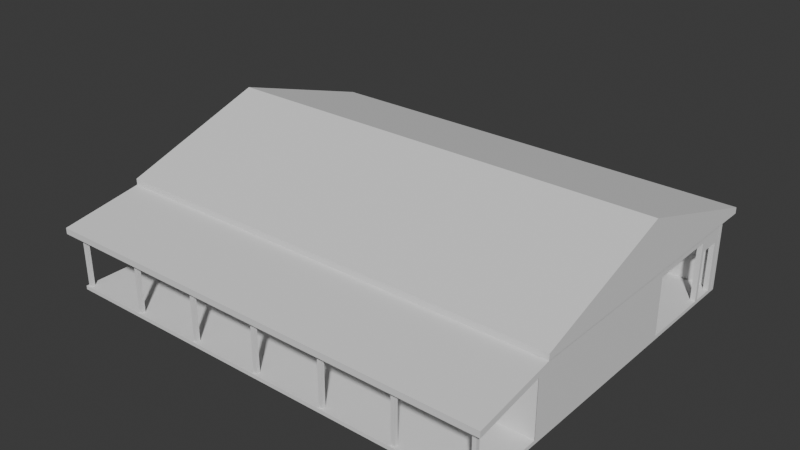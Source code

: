 # Source: barndominium-v1.blend  (saved by Blender 4.5.92; exported with 4.5.12 LTS)
import bpy
from mathutils import Matrix  # noqa: F401  (used for matrix-valued properties, if any)

bpy.ops.wm.read_factory_settings(use_empty=True)
scene = bpy.context.scene
scene.name = 'Scene'

# ---- collections
col_collection = bpy.data.collections.new('Collection'); scene.collection.children.link(col_collection)
col_ifcproject_friendstead_barndominium = bpy.data.collections.new('IfcProject/Friendstead barndominium'); scene.collection.children.link(col_ifcproject_friendstead_barndominium)
col_ifcbuildingstorey_ground_floor = bpy.data.collections.new('IfcBuildingStorey/Ground floor'); col_ifcproject_friendstead_barndominium.children.link(col_ifcbuildingstorey_ground_floor)
col_ifcbuilding_barndominium = bpy.data.collections.new('IfcBuilding/Barndominium'); col_ifcproject_friendstead_barndominium.children.link(col_ifcbuilding_barndominium)
col_ifcsite_common_tract = bpy.data.collections.new('IfcSite/Common tract'); col_ifcproject_friendstead_barndominium.children.link(col_ifcsite_common_tract)

# ---- world
world_world = bpy.data.worlds.new('World'); scene.world = world_world
world_world.use_nodes = True; world_world.node_tree.nodes.clear()
_N = world_world.node_tree.nodes; _L = world_world.node_tree.links
n0 = _N.new('ShaderNodeOutputWorld'); n0.name = 'World Output'; n0.location = (200, 100)
n1 = _N.new('ShaderNodeBackground'); n1.name = 'Background'; n1.location = (-200, 100)
n1.inputs[0].default_value = (0.05088, 0.05088, 0.05088, 1.0)
_L.new(n1.outputs[0], n0.inputs[0])
n0.is_active_output = True
world_world.color = (0.05088, 0.05088, 0.05088)
world_world.sun_shadow_jitter_overblur = 0.0

# ---- meshes
me_11_25 = bpy.data.meshes.new('11/25')
me_11_25.from_pydata([(-9.144, -7.62, 0.0), (-9.144, 7.62, 0.0), (9.144, 7.62, 0.0), (-9.144, -7.62, 0.1524), (9.144, -7.62, 0.0), (9.144, -7.62, 0.1524), (9.144, 7.62, 0.1524), (-9.144, 7.62, 0.1524)], [], [(0, 1, 2), (3, 0, 4), (5, 4, 2), (6, 2, 1), (7, 1, 0), (7, 3, 5), (2, 4, 0), (4, 5, 3), (2, 6, 5), (1, 7, 6), (0, 3, 7), (5, 6, 7)])
me_11_25.update()
me_11_477 = bpy.data.meshes.new('11/477')
me_11_477.from_pydata([(-0.0762, -0.0762, 0.0), (-0.0762, 0.0762, 0.0), (0.0762, 0.0762, 0.0), (-0.0762, -0.0762, 2.315), (0.0762, -0.0762, 0.0), (0.0762, -0.0762, 2.315), (0.0762, 0.0762, 2.315), (-0.0762, 0.0762, 2.315)], [], [(0, 1, 2), (3, 0, 4), (5, 4, 2), (6, 2, 1), (7, 1, 0), (7, 3, 5), (2, 4, 0), (4, 5, 3), (2, 6, 5), (1, 7, 6), (0, 3, 7), (5, 6, 7)])
me_11_477.update()
me_11_48 = bpy.data.meshes.new('11/48')
me_11_48.from_pydata([(18.29, 0.0, 0.0), (18.29, 0.2033, 0.0), (9.601, 0.2033, 0.0), (9.601, 0.0, 0.0), (9.601, 0.2033, 2.033), (9.601, 0.0, 2.033), (8.687, 0.0, 2.033), (8.687, 0.2033, 2.033), (8.687, 0.0, 0.0), (8.687, 0.2033, 0.0), (0.0, 0.2033, 0.0), (0.0, 0.0, 0.0), (0.0, 0.2033, 3.048), (0.0, 0.0, 3.048), (18.29, 0.0, 3.048), (18.29, 0.2033, 3.048), (15.24, 0.0, 0.9144), (15.24, 0.2033, 0.9144), (16.46, 0.2033, 0.9144), (16.46, 0.0, 0.9144), (16.46, 0.2033, 2.134), (16.46, 0.0, 2.134), (15.24, 0.0, 2.134), (15.24, 0.2033, 2.134), (11.89, 0.0, 0.9144), (11.89, 0.2033, 0.9144), (13.11, 0.2033, 0.9144), (13.11, 0.0, 0.9144), (13.11, 0.2033, 2.134), (13.11, 0.0, 2.134), (11.89, 0.0, 2.134), (11.89, 0.2033, 2.134), (5.182, 0.0, 0.9144), (5.182, 0.2033, 0.9144), (6.401, 0.2033, 0.9144), (6.401, 0.0, 0.9144), (6.401, 0.2033, 2.134), (6.401, 0.0, 2.134), (5.182, 0.0, 2.134), (5.182, 0.2033, 2.134), (1.829, 0.0, 0.9144), (1.829, 0.2033, 0.9144), (3.048, 0.2033, 0.9144), (3.048, 0.0, 0.9144), (3.048, 0.2033, 2.134), (3.048, 0.0, 2.134), (1.829, 0.0, 2.134), (1.829, 0.2033, 2.134)], [], [(1, 0, 3), (2, 1, 3), (2, 3, 5), (4, 2, 5), (5, 6, 7), (5, 7, 4), (6, 8, 9), (6, 9, 7), (9, 8, 11), (10, 9, 11), (10, 11, 13), (12, 10, 13), (13, 14, 15), (13, 15, 12), (14, 0, 1), (14, 1, 15), (17, 16, 18), (18, 16, 19), (18, 19, 21), (20, 18, 21), (20, 22, 23), (21, 22, 20), (22, 16, 17), (22, 17, 23), (25, 24, 27), (26, 25, 27), (26, 27, 29), (28, 26, 29), (29, 30, 31), (29, 31, 28), (30, 24, 25), (30, 25, 31), (33, 32, 35), (34, 33, 35), (34, 35, 37), (36, 34, 37), (37, 38, 39), (37, 39, 36), (38, 32, 33), (38, 33, 39), (41, 40, 43), (42, 41, 43), (42, 43, 45), (44, 42, 45), (45, 46, 47), (45, 47, 44), (46, 40, 41), (46, 41, 47), (22, 21, 14), (19, 0, 14), (19, 14, 21), (16, 0, 19), (29, 16, 22), (29, 22, 14), (30, 29, 14), (27, 16, 29), (27, 0, 16), (5, 24, 30), (3, 27, 24), (3, 24, 5), (37, 6, 5), (37, 5, 30), (35, 8, 6), (35, 6, 37), (32, 8, 35), (43, 32, 38), (43, 38, 45), (13, 38, 37), (13, 46, 45), (13, 30, 14), (13, 37, 30), (13, 45, 38), (11, 43, 40), (11, 40, 46), (11, 32, 43), (11, 46, 13), (3, 0, 27), (11, 8, 32), (15, 20, 23), (15, 1, 18), (20, 15, 18), (18, 1, 17), (23, 17, 28), (15, 23, 28), (15, 28, 31), (28, 17, 26), (17, 1, 26), (31, 25, 4), (25, 26, 2), (4, 25, 2), (4, 7, 36), (31, 4, 36), (7, 9, 34), (36, 7, 34), (34, 9, 33), (39, 33, 42), (44, 39, 42), (36, 39, 12), (44, 47, 12), (15, 31, 12), (31, 36, 12), (39, 44, 12), (41, 42, 10), (47, 41, 10), (42, 33, 10), (12, 47, 10), (26, 1, 2), (33, 9, 10)])
me_11_48.update()
me_11_70 = bpy.data.meshes.new('11/70')
me_11_70.from_pydata([(18.29, 0.0, 0.0), (0.0, 0.0, 0.0), (0.0, 0.2033, 0.0), (0.0, 0.0, 3.048), (0.0, 0.2033, 3.048), (18.29, 0.2033, 3.048), (18.29, 0.2033, 0.0), (18.29, 0.0, 3.048)], [], [(0, 1, 2), (1, 3, 4), (2, 4, 5), (6, 5, 7), (0, 7, 3), (3, 7, 5), (2, 6, 0), (4, 2, 1), (5, 6, 2), (7, 0, 6), (3, 1, 0), (5, 4, 3)])
me_11_70.update()
me_11_92 = bpy.data.meshes.new('11/92')
me_11_92.from_pydata([(12.19, 0.0, 0.0), (0.0, 0.0, 0.0), (0.0, 0.2033, 0.0), (0.0, 0.0, 3.048), (0.0, 0.2033, 3.048), (12.19, 0.2033, 3.048), (12.19, 0.2033, 0.0), (12.19, 0.0, 3.048)], [], [(0, 1, 2), (1, 3, 4), (2, 4, 5), (6, 5, 7), (0, 7, 3), (3, 7, 5), (2, 6, 0), (4, 2, 1), (5, 6, 2), (7, 0, 6), (3, 1, 0), (5, 4, 3)])
me_11_92.update()
me_11_114 = bpy.data.meshes.new('11/114')
me_11_114.from_pydata([(12.19, 0.0, 0.0), (12.19, 0.2033, 0.0), (11.73, 0.2033, 0.0), (11.73, 5.551e-17, 0.0), (11.73, 0.2033, 2.033), (11.73, 5.551e-17, 2.033), (10.82, 0.0, 2.033), (10.82, 0.2033, 2.033), (10.82, 0.0, 0.0), (10.82, 0.2033, 0.0), (10.67, 0.2033, 0.0), (10.67, 1.665e-16, 0.0), (10.67, 0.2033, 2.438), (10.67, 1.665e-16, 2.438), (7.62, 0.0, 2.438), (7.62, 0.2033, 2.438), (7.62, 0.0, 0.0), (7.62, 0.2033, 0.0), (0.0, 0.2033, 0.0), (0.0, 0.0, 0.0), (0.0, 0.2033, 3.048), (0.0, 0.0, 3.048), (12.19, 0.0, 3.048), (12.19, 0.2033, 3.048)], [], [(1, 0, 3), (2, 1, 3), (2, 3, 5), (4, 2, 5), (5, 6, 7), (5, 7, 4), (6, 8, 9), (6, 9, 7), (9, 8, 11), (10, 9, 11), (10, 11, 13), (12, 10, 13), (12, 14, 15), (13, 14, 12), (14, 16, 17), (14, 17, 15), (17, 16, 19), (18, 17, 19), (18, 19, 21), (20, 18, 21), (21, 22, 23), (21, 23, 20), (22, 0, 1), (22, 1, 23), (13, 5, 22), (6, 5, 13), (0, 22, 5), (3, 0, 5), (11, 8, 6), (14, 13, 22), (21, 14, 22), (19, 16, 14), (19, 14, 21), (13, 11, 6), (23, 4, 12), (12, 4, 7), (4, 23, 1), (4, 1, 2), (7, 9, 10), (23, 12, 15), (23, 15, 20), (15, 17, 18), (20, 15, 18), (7, 10, 12)])
me_11_114.update()
me_11_136 = bpy.data.meshes.new('11/136')
me_11_136.from_pydata([(17.88, 0.0, 0.0), (17.88, 0.1524, 0.0), (2.083, 0.1524, 0.0), (2.083, 0.0, 0.0), (2.083, 0.1524, 2.033), (2.083, 0.0, 2.033), (1.168, 0.0, 2.033), (1.168, 0.1524, 2.033), (1.168, 0.0, 0.0), (1.168, 0.1524, 0.0), (0.0, 0.1524, 0.0), (0.0, 0.0, 0.0), (0.0, 0.1524, 3.048), (0.0, 0.0, 3.048), (17.88, 0.0, 3.048), (17.88, 0.1524, 3.048)], [], [(1, 0, 3), (2, 1, 3), (2, 3, 5), (4, 2, 5), (5, 6, 7), (5, 7, 4), (6, 8, 9), (6, 9, 7), (9, 8, 11), (10, 9, 11), (10, 11, 13), (12, 10, 13), (12, 14, 15), (13, 14, 12), (14, 0, 1), (14, 1, 15), (5, 0, 14), (13, 6, 5), (13, 5, 14), (3, 0, 5), (11, 8, 6), (11, 6, 13), (15, 1, 4), (4, 7, 12), (15, 4, 12), (4, 1, 2), (7, 9, 10), (12, 7, 10)])
me_11_136.update()
me_11_331 = bpy.data.meshes.new('11/331')
me_11_331.from_pydata([(6.096, 5.33, 0.0), (12.5, 3.048, 0.0), (0.0, 3.048, 0.0), (0.0, 3.048, 18.9), (12.5, 3.048, 18.9), (12.5, 3.298, 0.0), (12.5, 3.298, 18.9), (6.096, 5.33, 18.9), (0.0, 3.298, 0.0), (0.0, 3.298, 18.9)], [], [(0, 1, 2), (3, 2, 1), (4, 1, 5), (6, 5, 0), (7, 0, 8), (9, 8, 2), (3, 7, 9), (5, 1, 0), (8, 0, 2), (1, 4, 3), (5, 6, 4), (0, 7, 6), (8, 9, 7), (2, 3, 9), (4, 7, 3), (6, 7, 4)])
me_11_331.update()
me_11_357 = bpy.data.meshes.new('11/357')
me_11_357.from_pydata([(0.0, 3.048, 0.0), (0.0, 2.798, 0.0), (-3.353, 2.239, 0.0), (0.0, 2.798, 18.9), (-3.353, 2.239, 18.9), (-3.353, 2.489, 18.9), (-3.353, 2.489, 0.0), (0.0, 3.048, 18.9)], [], [(0, 1, 2), (1, 3, 4), (2, 4, 5), (6, 5, 7), (0, 7, 3), (3, 7, 5), (2, 6, 0), (4, 2, 1), (5, 6, 2), (7, 0, 6), (3, 1, 0), (5, 4, 3)])
me_11_357.update()
me_11_377 = bpy.data.meshes.new('11/377')
me_11_377.from_pydata([(-0.0762, -0.0762, 0.0), (-0.0762, 0.0762, 0.0), (0.0762, 0.0762, 0.0), (-0.0762, -0.0762, 2.315), (0.0762, -0.0762, 0.0), (0.0762, -0.0762, 2.315), (0.0762, 0.0762, 2.315), (-0.0762, 0.0762, 2.315)], [], [(0, 1, 2), (3, 0, 4), (5, 4, 2), (6, 2, 1), (7, 1, 0), (7, 3, 5), (2, 4, 0), (4, 5, 3), (2, 6, 5), (1, 7, 6), (0, 3, 7), (5, 6, 7)])
me_11_377.update()
me_11_397 = bpy.data.meshes.new('11/397')
me_11_397.from_pydata([(-0.0762, -0.0762, 0.0), (-0.0762, 0.0762, 0.0), (0.0762, 0.0762, 0.0), (-0.0762, -0.0762, 2.315), (0.0762, -0.0762, 0.0), (0.0762, -0.0762, 2.315), (0.0762, 0.0762, 2.315), (-0.0762, 0.0762, 2.315)], [], [(0, 1, 2), (3, 0, 4), (5, 4, 2), (6, 2, 1), (7, 1, 0), (7, 3, 5), (2, 4, 0), (4, 5, 3), (2, 6, 5), (1, 7, 6), (0, 3, 7), (5, 6, 7)])
me_11_397.update()
me_11_417 = bpy.data.meshes.new('11/417')
me_11_417.from_pydata([(-0.0762, -0.0762, 0.0), (-0.0762, 0.0762, 0.0), (0.0762, 0.0762, 0.0), (-0.0762, -0.0762, 2.315), (0.0762, -0.0762, 0.0), (0.0762, -0.0762, 2.315), (0.0762, 0.0762, 2.315), (-0.0762, 0.0762, 2.315)], [], [(0, 1, 2), (3, 0, 4), (5, 4, 2), (6, 2, 1), (7, 1, 0), (7, 3, 5), (2, 4, 0), (4, 5, 3), (2, 6, 5), (1, 7, 6), (0, 3, 7), (5, 6, 7)])
me_11_417.update()
me_11_437 = bpy.data.meshes.new('11/437')
me_11_437.from_pydata([(-0.0762, -0.0762, 0.0), (-0.0762, 0.0762, 0.0), (0.0762, 0.0762, 0.0), (-0.0762, -0.0762, 2.315), (0.0762, -0.0762, 0.0), (0.0762, -0.0762, 2.315), (0.0762, 0.0762, 2.315), (-0.0762, 0.0762, 2.315)], [], [(0, 1, 2), (3, 0, 4), (5, 4, 2), (6, 2, 1), (7, 1, 0), (7, 3, 5), (2, 4, 0), (4, 5, 3), (2, 6, 5), (1, 7, 6), (0, 3, 7), (5, 6, 7)])
me_11_437.update()
me_11_457 = bpy.data.meshes.new('11/457')
me_11_457.from_pydata([(-0.0762, -0.0762, 0.0), (-0.0762, 0.0762, 0.0), (0.0762, 0.0762, 0.0), (-0.0762, -0.0762, 2.315), (0.0762, -0.0762, 0.0), (0.0762, -0.0762, 2.315), (0.0762, 0.0762, 2.315), (-0.0762, 0.0762, 2.315)], [], [(0, 1, 2), (3, 0, 4), (5, 4, 2), (6, 2, 1), (7, 1, 0), (7, 3, 5), (2, 4, 0), (4, 5, 3), (2, 6, 5), (1, 7, 6), (0, 3, 7), (5, 6, 7)])
me_11_457.update()
me_11_497 = bpy.data.meshes.new('11/497')
me_11_497.from_pydata([(-0.0762, -0.0762, 0.0), (-0.0762, 0.0762, 0.0), (0.0762, 0.0762, 0.0), (-0.0762, -0.0762, 2.315), (0.0762, -0.0762, 0.0), (0.0762, -0.0762, 2.315), (0.0762, 0.0762, 2.315), (-0.0762, 0.0762, 2.315)], [], [(0, 1, 2), (3, 0, 4), (5, 4, 2), (6, 2, 1), (7, 1, 0), (7, 3, 5), (2, 4, 0), (4, 5, 3), (2, 6, 5), (1, 7, 6), (0, 3, 7), (5, 6, 7)])
me_11_497.update()

# ---- objects
ob_ifcproject_friendstead_barndominium = bpy.data.objects.new('IfcProject/Friendstead barndominium', None)
ob_ifcbuildingstorey_ground_floor = bpy.data.objects.new('IfcBuildingStorey/Ground floor', None)
ob_ifcslab_slab_on_grade = bpy.data.objects.new('IfcSlab/Slab on grade', me_11_25)
ob_ifccolumn_porch_post_6 = bpy.data.objects.new('IfcColumn/Porch post 6', me_11_477)
ob_ifcwall_south_wall__porch_side__living = bpy.data.objects.new('IfcWall/South wall (porch side, living)', me_11_48)
ob_ifcwall_north_wall__shop__closed = bpy.data.objects.new('IfcWall/North wall (shop, closed)', me_11_70)
ob_ifcwall_west_wall__gable = bpy.data.objects.new('IfcWall/West wall (gable)', me_11_92)
ob_ifcwall_east_wall__gable__shop_door = bpy.data.objects.new('IfcWall/East wall (gable, shop door)', me_11_114)
ob_ifcwall_living___shop_partition = bpy.data.objects.new('IfcWall/Living / shop partition', me_11_136)
ob_ifcroof_gable_roof__4_12_metal = bpy.data.objects.new('IfcRoof/Gable roof, 4:12 metal', me_11_331)
ob_ifcroof_porch_roof__2_12_shed = bpy.data.objects.new('IfcRoof/Porch roof, 2:12 shed', me_11_357)
ob_ifccolumn_porch_post_1 = bpy.data.objects.new('IfcColumn/Porch post 1', me_11_377)
ob_ifccolumn_porch_post_2 = bpy.data.objects.new('IfcColumn/Porch post 2', me_11_397)
ob_ifccolumn_porch_post_3 = bpy.data.objects.new('IfcColumn/Porch post 3', me_11_417)
ob_ifccolumn_porch_post_4 = bpy.data.objects.new('IfcColumn/Porch post 4', me_11_437)
ob_ifccolumn_porch_post_5 = bpy.data.objects.new('IfcColumn/Porch post 5', me_11_457)
ob_ifccolumn_porch_post_7 = bpy.data.objects.new('IfcColumn/Porch post 7', me_11_497)
ob_ifcbuilding_barndominium = bpy.data.objects.new('IfcBuilding/Barndominium', None)
ob_ifcsite_common_tract = bpy.data.objects.new('IfcSite/Common tract', None)

# ---- transforms, parenting, visibility, modifiers, constraints
ob_ifcproject_friendstead_barndominium.location = (0.0, 0.0, 0.0)
ob_ifcproject_friendstead_barndominium.lock_location = (True, True, True)
ob_ifcproject_friendstead_barndominium.lock_rotation = (True, True, True)
ob_ifcproject_friendstead_barndominium.lock_rotation_w = True
ob_ifcproject_friendstead_barndominium.lock_scale = (True, True, True)
ob_ifcproject_friendstead_barndominium.hide_viewport = True
ob_ifcproject_friendstead_barndominium.hide_select = True
ob_ifcbuildingstorey_ground_floor.location = (0.0, 0.0, 0.0)
ob_ifcbuildingstorey_ground_floor.lock_location = (True, True, True)
ob_ifcbuildingstorey_ground_floor.lock_rotation = (True, True, True)
ob_ifcbuildingstorey_ground_floor.lock_rotation_w = True
ob_ifcbuildingstorey_ground_floor.lock_scale = (True, True, True)
ob_ifcbuildingstorey_ground_floor.hide_viewport = True
ob_ifcslab_slab_on_grade.location = (9.144, 4.572, -0.1524)
ob_ifcslab_slab_on_grade.lock_rotation = (True, False, False)
ob_ifcslab_slab_on_grade.lock_scale = (True, True, True)
ob_ifccolumn_porch_post_6.location = (15.14, -2.896, 0.0)
ob_ifccolumn_porch_post_6.lock_scale = (True, True, True)
ob_ifcwall_south_wall__porch_side__living.location = (0.0, 0.0, 0.0)
ob_ifcwall_south_wall__porch_side__living.lock_scale = (True, True, True)
ob_ifcwall_north_wall__shop__closed.location = (0.0, 11.99, 0.0)
ob_ifcwall_north_wall__shop__closed.lock_scale = (True, True, True)
ob_ifcwall_west_wall__gable.location = (0.2033, 0.0, 0.0)
ob_ifcwall_west_wall__gable.rotation_euler = (0.0, -0.0, 1.571)
ob_ifcwall_west_wall__gable.lock_scale = (True, True, True)
ob_ifcwall_east_wall__gable__shop_door.location = (18.29, 0.0, 0.0)
ob_ifcwall_east_wall__gable__shop_door.rotation_euler = (0.0, -0.0, 1.571)
ob_ifcwall_east_wall__gable__shop_door.lock_scale = (True, True, True)
ob_ifcwall_living___shop_partition.location = (0.2033, 5.944, 0.0)
ob_ifcwall_living___shop_partition.lock_scale = (True, True, True)
ob_ifcroof_gable_roof__4_12_metal.location = (-0.3048, 0.0, 0.0)
ob_ifcroof_gable_roof__4_12_metal.rotation_euler = (1.571, -0.0, 1.571)
ob_ifcroof_gable_roof__4_12_metal.lock_scale = (True, True, True)
ob_ifcroof_porch_roof__2_12_shed.location = (-0.3048, 0.0, 0.0)
ob_ifcroof_porch_roof__2_12_shed.rotation_euler = (1.571, -0.0, 1.571)
ob_ifcroof_porch_roof__2_12_shed.lock_scale = (True, True, True)
ob_ifccolumn_porch_post_1.location = (0.1524, -2.896, 0.0)
ob_ifccolumn_porch_post_1.lock_scale = (True, True, True)
ob_ifccolumn_porch_post_2.location = (3.15, -2.896, 0.0)
ob_ifccolumn_porch_post_2.lock_scale = (True, True, True)
ob_ifccolumn_porch_post_3.location = (6.147, -2.896, 0.0)
ob_ifccolumn_porch_post_3.lock_scale = (True, True, True)
ob_ifccolumn_porch_post_4.location = (9.144, -2.896, 0.0)
ob_ifccolumn_porch_post_4.lock_scale = (True, True, True)
ob_ifccolumn_porch_post_5.location = (12.14, -2.896, 0.0)
ob_ifccolumn_porch_post_5.lock_scale = (True, True, True)
ob_ifccolumn_porch_post_7.location = (18.14, -2.896, 0.0)
ob_ifccolumn_porch_post_7.lock_scale = (True, True, True)
ob_ifcbuilding_barndominium.location = (0.0, 0.0, 0.0)
ob_ifcbuilding_barndominium.lock_location = (True, True, True)
ob_ifcbuilding_barndominium.lock_rotation = (True, True, True)
ob_ifcbuilding_barndominium.lock_rotation_w = True
ob_ifcbuilding_barndominium.lock_scale = (True, True, True)
ob_ifcbuilding_barndominium.hide_viewport = True
ob_ifcsite_common_tract.location = (0.0, 0.0, 0.0)
ob_ifcsite_common_tract.lock_location = (True, True, True)
ob_ifcsite_common_tract.lock_rotation = (True, True, True)
ob_ifcsite_common_tract.lock_rotation_w = True
ob_ifcsite_common_tract.lock_scale = (True, True, True)
ob_ifcsite_common_tract.hide_viewport = True

# ---- collection membership
col_ifcproject_friendstead_barndominium.objects.link(ob_ifcproject_friendstead_barndominium)
col_ifcbuildingstorey_ground_floor.objects.link(ob_ifcbuildingstorey_ground_floor)
col_ifcbuildingstorey_ground_floor.objects.link(ob_ifcslab_slab_on_grade)
col_ifcbuildingstorey_ground_floor.objects.link(ob_ifccolumn_porch_post_6)
col_ifcbuildingstorey_ground_floor.objects.link(ob_ifcwall_south_wall__porch_side__living)
col_ifcbuildingstorey_ground_floor.objects.link(ob_ifcwall_north_wall__shop__closed)
col_ifcbuildingstorey_ground_floor.objects.link(ob_ifcwall_west_wall__gable)
col_ifcbuildingstorey_ground_floor.objects.link(ob_ifcwall_east_wall__gable__shop_door)
col_ifcbuildingstorey_ground_floor.objects.link(ob_ifcwall_living___shop_partition)
col_ifcbuildingstorey_ground_floor.objects.link(ob_ifcroof_gable_roof__4_12_metal)
col_ifcbuildingstorey_ground_floor.objects.link(ob_ifcroof_porch_roof__2_12_shed)
col_ifcbuildingstorey_ground_floor.objects.link(ob_ifccolumn_porch_post_1)
col_ifcbuildingstorey_ground_floor.objects.link(ob_ifccolumn_porch_post_2)
col_ifcbuildingstorey_ground_floor.objects.link(ob_ifccolumn_porch_post_3)
col_ifcbuildingstorey_ground_floor.objects.link(ob_ifccolumn_porch_post_4)
col_ifcbuildingstorey_ground_floor.objects.link(ob_ifccolumn_porch_post_5)
col_ifcbuildingstorey_ground_floor.objects.link(ob_ifccolumn_porch_post_7)
col_ifcbuilding_barndominium.objects.link(ob_ifcbuilding_barndominium)
col_ifcsite_common_tract.objects.link(ob_ifcsite_common_tract)

# ---- scene / render settings (as saved in the file)
scene.frame_start = 1; scene.frame_end = 250; scene.frame_set(1)
scene.render.engine = 'BLENDER_EEVEE_NEXT'
bpy.context.view_layer.update()

# ---- added for rendering (the .blend has no active camera and no usable light): camera, sun
cam_auto = bpy.data.cameras.new('AutoCamera')
cam_auto.lens = 50.0
cam_auto.sensor_width = 36.0
cam_auto.clip_end = 1000.0
ob_auto_camera = bpy.data.objects.new('AutoCamera', cam_auto)
scene.collection.objects.link(ob_auto_camera)
ob_auto_camera.location = (32.521, -23.4804, 21.2904)
ob_auto_camera.rotation_euler = (1.09748, -7.21219e-08, 0.694738)
scene.camera = ob_auto_camera
light_auto_sun = bpy.data.lights.new('AutoSun', 'SUN')
light_auto_sun.energy = 3.0
light_auto_sun.angle = 0.0523599
ob_auto_sun = bpy.data.objects.new('AutoSun', light_auto_sun)
scene.collection.objects.link(ob_auto_sun)
ob_auto_sun.rotation_euler = (0.872665, 0.174533, 0.523599)
bpy.context.view_layer.update()

